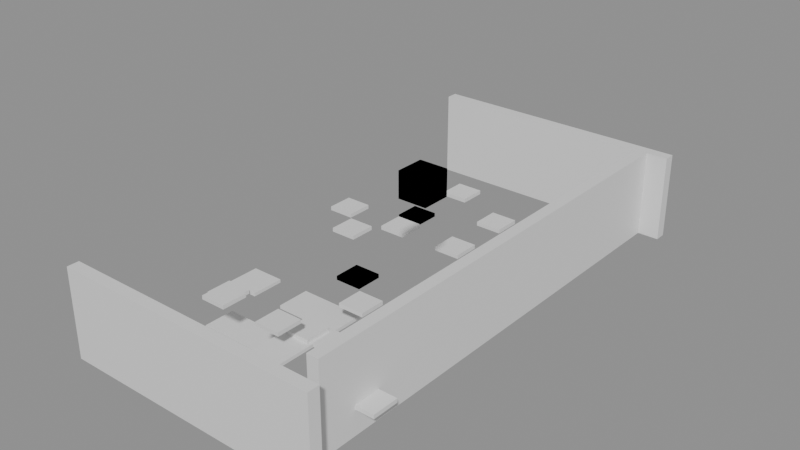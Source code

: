 # Source: building_lego.blend  (saved by Blender 5.0.119; exported with 4.5.12 LTS)
import bpy
from mathutils import Matrix  # noqa: F401  (used for matrix-valued properties, if any)

bpy.ops.wm.read_factory_settings(use_empty=True)
scene = bpy.context.scene
scene.name = 'Scene'

# ---- collections
col_01_paredes_externas = bpy.data.collections.new('01_Paredes_Externas'); scene.collection.children.link(col_01_paredes_externas)
col_03_pisos_escadas = bpy.data.collections.new('03_Pisos_Escadas'); scene.collection.children.link(col_03_pisos_escadas)
col_04_moveis_decoracoes = bpy.data.collections.new('04_Moveis_Decoracoes'); scene.collection.children.link(col_04_moveis_decoracoes)

# ---- materials (node trees are filled in below, after node groups)
mat_mat_parede_externa = bpy.data.materials.new('Mat_Parede_Externa')
mat_mat_pisos = bpy.data.materials.new('Mat_Pisos')
mat_mat_moveis = bpy.data.materials.new('Mat_Moveis')

# ---- material node trees
mat_mat_parede_externa.use_nodes = True; mat_mat_parede_externa.node_tree.nodes.clear()
_N = mat_mat_parede_externa.node_tree.nodes; _L = mat_mat_parede_externa.node_tree.links
n0 = _N.new('ShaderNodeBsdfPrincipled'); n0.name = 'BSDF - Pré-fundamentado'; n0.location = (-200, 100)
n1 = _N.new('ShaderNodeOutputMaterial'); n1.name = 'Saída de material'; n1.location = (200, 100)
_L.new(n0.outputs[0], n1.inputs[0])
n1.is_active_output = True
mat_mat_pisos.use_nodes = True; mat_mat_pisos.node_tree.nodes.clear()
_N = mat_mat_pisos.node_tree.nodes; _L = mat_mat_pisos.node_tree.links
n0 = _N.new('ShaderNodeBsdfPrincipled'); n0.name = 'BSDF - Pré-fundamentado'; n0.location = (-200, 100)
n1 = _N.new('ShaderNodeOutputMaterial'); n1.name = 'Saída de material'; n1.location = (200, 100)
_L.new(n0.outputs[0], n1.inputs[0])
n1.is_active_output = True
mat_mat_moveis.use_nodes = True; mat_mat_moveis.node_tree.nodes.clear()
_N = mat_mat_moveis.node_tree.nodes; _L = mat_mat_moveis.node_tree.links
n0 = _N.new('ShaderNodeBsdfPrincipled'); n0.name = 'BSDF - Pré-fundamentado'; n0.location = (-200, 100)
n1 = _N.new('ShaderNodeOutputMaterial'); n1.name = 'Saída de material'; n1.location = (200, 100)
_L.new(n0.outputs[0], n1.inputs[0])
n1.is_active_output = True

# ---- meshes
me_bloco_dungeon_wall_4768_4168_z0 = bpy.data.meshes.new('Bloco_dungeon_wall_4768_4168_z0')
me_bloco_dungeon_wall_4768_4168_z0.from_pydata([(-0.5, -0.175, -1.32), (0.5, -0.175, -1.32), (0.5, 0.175, -1.32), (-0.5, 0.175, -1.32), (-0.5, -0.175, 1.32), (0.5, -0.175, 1.32), (0.5, 0.175, 1.32), (-0.5, 0.175, 1.32)], [], [(0, 1, 2, 3), (4, 7, 6, 5), (0, 4, 5, 1), (2, 6, 7, 3), (0, 3, 7, 4), (1, 5, 6, 2)])
me_bloco_dungeon_wall_4768_4168_z0.materials.append(mat_mat_parede_externa)
me_bloco_dungeon_wall_4768_4168_z0.update()
me_bloco_dungeon_wall_4769_4168_z0 = bpy.data.meshes.new('Bloco_dungeon_wall_4769_4168_z0')
me_bloco_dungeon_wall_4769_4168_z0.from_pydata([(-0.5, -0.175, -1.32), (0.5, -0.175, -1.32), (0.5, 0.175, -1.32), (-0.5, 0.175, -1.32), (-0.5, -0.175, 1.32), (0.5, -0.175, 1.32), (0.5, 0.175, 1.32), (-0.5, 0.175, 1.32)], [], [(0, 1, 2, 3), (4, 7, 6, 5), (0, 4, 5, 1), (2, 6, 7, 3), (0, 3, 7, 4), (1, 5, 6, 2)])
me_bloco_dungeon_wall_4769_4168_z0.materials.append(mat_mat_parede_externa)
me_bloco_dungeon_wall_4769_4168_z0.update()
me_bloco_dungeon_wall_4770_4168_z0 = bpy.data.meshes.new('Bloco_dungeon_wall_4770_4168_z0')
me_bloco_dungeon_wall_4770_4168_z0.from_pydata([(-0.5, -0.175, -1.32), (0.5, -0.175, -1.32), (0.5, 0.175, -1.32), (-0.5, 0.175, -1.32), (-0.5, -0.175, 1.32), (0.5, -0.175, 1.32), (0.5, 0.175, 1.32), (-0.5, 0.175, 1.32)], [], [(0, 1, 2, 3), (4, 7, 6, 5), (0, 4, 5, 1), (2, 6, 7, 3), (0, 3, 7, 4), (1, 5, 6, 2)])
me_bloco_dungeon_wall_4770_4168_z0.materials.append(mat_mat_parede_externa)
me_bloco_dungeon_wall_4770_4168_z0.update()
me_bloco_dungeon_wall_4771_4168_z0 = bpy.data.meshes.new('Bloco_dungeon_wall_4771_4168_z0')
me_bloco_dungeon_wall_4771_4168_z0.from_pydata([(-0.5, -0.175, -1.32), (0.5, -0.175, -1.32), (0.5, 0.175, -1.32), (-0.5, 0.175, -1.32), (-0.5, -0.175, 1.32), (0.5, -0.175, 1.32), (0.5, 0.175, 1.32), (-0.5, 0.175, 1.32)], [], [(0, 1, 2, 3), (4, 7, 6, 5), (0, 4, 5, 1), (2, 6, 7, 3), (0, 3, 7, 4), (1, 5, 6, 2)])
me_bloco_dungeon_wall_4771_4168_z0.materials.append(mat_mat_parede_externa)
me_bloco_dungeon_wall_4771_4168_z0.update()
me_bloco_dungeon_wall_4772_4168_z0 = bpy.data.meshes.new('Bloco_dungeon_wall_4772_4168_z0')
me_bloco_dungeon_wall_4772_4168_z0.from_pydata([(-0.5, -0.175, -1.32), (0.5, -0.175, -1.32), (0.5, 0.175, -1.32), (-0.5, 0.175, -1.32), (-0.5, -0.175, 1.32), (0.5, -0.175, 1.32), (0.5, 0.175, 1.32), (-0.5, 0.175, 1.32)], [], [(0, 1, 2, 3), (4, 7, 6, 5), (0, 4, 5, 1), (2, 6, 7, 3), (0, 3, 7, 4), (1, 5, 6, 2)])
me_bloco_dungeon_wall_4772_4168_z0.materials.append(mat_mat_parede_externa)
me_bloco_dungeon_wall_4772_4168_z0.update()
me_bloco_dungeon_wall_4773_4168_z0 = bpy.data.meshes.new('Bloco_dungeon_wall_4773_4168_z0')
me_bloco_dungeon_wall_4773_4168_z0.from_pydata([(-0.5, -0.175, -1.32), (0.5, -0.175, -1.32), (0.5, 0.175, -1.32), (-0.5, 0.175, -1.32), (-0.5, -0.175, 1.32), (0.5, -0.175, 1.32), (0.5, 0.175, 1.32), (-0.5, 0.175, 1.32)], [], [(0, 1, 2, 3), (4, 7, 6, 5), (0, 4, 5, 1), (2, 6, 7, 3), (0, 3, 7, 4), (1, 5, 6, 2)])
me_bloco_dungeon_wall_4773_4168_z0.materials.append(mat_mat_parede_externa)
me_bloco_dungeon_wall_4773_4168_z0.update()
me_bloco_dungeon_wall_4774_4168_z0 = bpy.data.meshes.new('Bloco_dungeon_wall_4774_4168_z0')
me_bloco_dungeon_wall_4774_4168_z0.from_pydata([(-0.5, -0.175, -1.32), (0.5, -0.175, -1.32), (0.5, 0.175, -1.32), (-0.5, 0.175, -1.32), (-0.5, -0.175, 1.32), (0.5, -0.175, 1.32), (0.5, 0.175, 1.32), (-0.5, 0.175, 1.32)], [], [(0, 1, 2, 3), (4, 7, 6, 5), (0, 4, 5, 1), (2, 6, 7, 3), (0, 3, 7, 4), (1, 5, 6, 2)])
me_bloco_dungeon_wall_4774_4168_z0.materials.append(mat_mat_parede_externa)
me_bloco_dungeon_wall_4774_4168_z0.update()
me_bloco_dungeon_wall_4775_4168_z0 = bpy.data.meshes.new('Bloco_dungeon_wall_4775_4168_z0')
me_bloco_dungeon_wall_4775_4168_z0.from_pydata([(-0.5, -0.175, -1.32), (0.5, -0.175, -1.32), (0.5, 0.175, -1.32), (-0.5, 0.175, -1.32), (-0.5, -0.175, 1.32), (0.5, -0.175, 1.32), (0.5, 0.175, 1.32), (-0.5, 0.175, 1.32)], [], [(0, 1, 2, 3), (4, 7, 6, 5), (0, 4, 5, 1), (2, 6, 7, 3), (0, 3, 7, 4), (1, 5, 6, 2)])
me_bloco_dungeon_wall_4775_4168_z0.materials.append(mat_mat_parede_externa)
me_bloco_dungeon_wall_4775_4168_z0.update()
me_bloco_dungeon_wall_4768_4183_z0 = bpy.data.meshes.new('Bloco_dungeon_wall_4768_4183_z0')
me_bloco_dungeon_wall_4768_4183_z0.from_pydata([(-0.5, -0.175, -1.32), (0.5, -0.175, -1.32), (0.5, 0.175, -1.32), (-0.5, 0.175, -1.32), (-0.5, -0.175, 1.32), (0.5, -0.175, 1.32), (0.5, 0.175, 1.32), (-0.5, 0.175, 1.32)], [], [(0, 1, 2, 3), (4, 7, 6, 5), (0, 4, 5, 1), (2, 6, 7, 3), (0, 3, 7, 4), (1, 5, 6, 2)])
me_bloco_dungeon_wall_4768_4183_z0.materials.append(mat_mat_parede_externa)
me_bloco_dungeon_wall_4768_4183_z0.update()
me_bloco_dungeon_wall_4769_4183_z0 = bpy.data.meshes.new('Bloco_dungeon_wall_4769_4183_z0')
me_bloco_dungeon_wall_4769_4183_z0.from_pydata([(-0.5, -0.175, -1.32), (0.5, -0.175, -1.32), (0.5, 0.175, -1.32), (-0.5, 0.175, -1.32), (-0.5, -0.175, 1.32), (0.5, -0.175, 1.32), (0.5, 0.175, 1.32), (-0.5, 0.175, 1.32)], [], [(0, 1, 2, 3), (4, 7, 6, 5), (0, 4, 5, 1), (2, 6, 7, 3), (0, 3, 7, 4), (1, 5, 6, 2)])
me_bloco_dungeon_wall_4769_4183_z0.materials.append(mat_mat_parede_externa)
me_bloco_dungeon_wall_4769_4183_z0.update()
me_bloco_dungeon_wall_4770_4183_z0 = bpy.data.meshes.new('Bloco_dungeon_wall_4770_4183_z0')
me_bloco_dungeon_wall_4770_4183_z0.from_pydata([(-0.5, -0.175, -1.32), (0.5, -0.175, -1.32), (0.5, 0.175, -1.32), (-0.5, 0.175, -1.32), (-0.5, -0.175, 1.32), (0.5, -0.175, 1.32), (0.5, 0.175, 1.32), (-0.5, 0.175, 1.32)], [], [(0, 1, 2, 3), (4, 7, 6, 5), (0, 4, 5, 1), (2, 6, 7, 3), (0, 3, 7, 4), (1, 5, 6, 2)])
me_bloco_dungeon_wall_4770_4183_z0.materials.append(mat_mat_parede_externa)
me_bloco_dungeon_wall_4770_4183_z0.update()
me_bloco_dungeon_wall_4771_4183_z0 = bpy.data.meshes.new('Bloco_dungeon_wall_4771_4183_z0')
me_bloco_dungeon_wall_4771_4183_z0.from_pydata([(-0.5, -0.175, -1.32), (0.5, -0.175, -1.32), (0.5, 0.175, -1.32), (-0.5, 0.175, -1.32), (-0.5, -0.175, 1.32), (0.5, -0.175, 1.32), (0.5, 0.175, 1.32), (-0.5, 0.175, 1.32)], [], [(0, 1, 2, 3), (4, 7, 6, 5), (0, 4, 5, 1), (2, 6, 7, 3), (0, 3, 7, 4), (1, 5, 6, 2)])
me_bloco_dungeon_wall_4771_4183_z0.materials.append(mat_mat_parede_externa)
me_bloco_dungeon_wall_4771_4183_z0.update()
me_bloco_dungeon_wall_4772_4183_z0 = bpy.data.meshes.new('Bloco_dungeon_wall_4772_4183_z0')
me_bloco_dungeon_wall_4772_4183_z0.from_pydata([(-0.5, -0.175, -1.32), (0.5, -0.175, -1.32), (0.5, 0.175, -1.32), (-0.5, 0.175, -1.32), (-0.5, -0.175, 1.32), (0.5, -0.175, 1.32), (0.5, 0.175, 1.32), (-0.5, 0.175, 1.32)], [], [(0, 1, 2, 3), (4, 7, 6, 5), (0, 4, 5, 1), (2, 6, 7, 3), (0, 3, 7, 4), (1, 5, 6, 2)])
me_bloco_dungeon_wall_4772_4183_z0.materials.append(mat_mat_parede_externa)
me_bloco_dungeon_wall_4772_4183_z0.update()
me_bloco_dungeon_wall_4773_4183_z0 = bpy.data.meshes.new('Bloco_dungeon_wall_4773_4183_z0')
me_bloco_dungeon_wall_4773_4183_z0.from_pydata([(-0.5, -0.175, -1.32), (0.5, -0.175, -1.32), (0.5, 0.175, -1.32), (-0.5, 0.175, -1.32), (-0.5, -0.175, 1.32), (0.5, -0.175, 1.32), (0.5, 0.175, 1.32), (-0.5, 0.175, 1.32)], [], [(0, 1, 2, 3), (4, 7, 6, 5), (0, 4, 5, 1), (2, 6, 7, 3), (0, 3, 7, 4), (1, 5, 6, 2)])
me_bloco_dungeon_wall_4773_4183_z0.materials.append(mat_mat_parede_externa)
me_bloco_dungeon_wall_4773_4183_z0.update()
me_bloco_dungeon_wall_4774_4183_z0 = bpy.data.meshes.new('Bloco_dungeon_wall_4774_4183_z0')
me_bloco_dungeon_wall_4774_4183_z0.from_pydata([(-0.5, -0.175, -1.32), (0.5, -0.175, -1.32), (0.5, 0.175, -1.32), (-0.5, 0.175, -1.32), (-0.5, -0.175, 1.32), (0.5, -0.175, 1.32), (0.5, 0.175, 1.32), (-0.5, 0.175, 1.32)], [], [(0, 1, 2, 3), (4, 7, 6, 5), (0, 4, 5, 1), (2, 6, 7, 3), (0, 3, 7, 4), (1, 5, 6, 2)])
me_bloco_dungeon_wall_4774_4183_z0.materials.append(mat_mat_parede_externa)
me_bloco_dungeon_wall_4774_4183_z0.update()
me_bloco_dungeon_wall_4775_4183_z0 = bpy.data.meshes.new('Bloco_dungeon_wall_4775_4183_z0')
me_bloco_dungeon_wall_4775_4183_z0.from_pydata([(-0.5, -0.175, -1.32), (0.5, -0.175, -1.32), (0.5, 0.175, -1.32), (-0.5, 0.175, -1.32), (-0.5, -0.175, 1.32), (0.5, -0.175, 1.32), (0.5, 0.175, 1.32), (-0.5, 0.175, 1.32)], [], [(0, 1, 2, 3), (4, 7, 6, 5), (0, 4, 5, 1), (2, 6, 7, 3), (0, 3, 7, 4), (1, 5, 6, 2)])
me_bloco_dungeon_wall_4775_4183_z0.materials.append(mat_mat_parede_externa)
me_bloco_dungeon_wall_4775_4183_z0.update()
me_bloco_dungeon_wall_4775_4169_z0 = bpy.data.meshes.new('Bloco_dungeon_wall_4775_4169_z0')
me_bloco_dungeon_wall_4775_4169_z0.from_pydata([(-0.175, -0.5, -1.32), (0.175, -0.5, -1.32), (0.175, 0.5, -1.32), (-0.175, 0.5, -1.32), (-0.175, -0.5, 1.32), (0.175, -0.5, 1.32), (0.175, 0.5, 1.32), (-0.175, 0.5, 1.32)], [], [(0, 1, 2, 3), (4, 7, 6, 5), (0, 4, 5, 1), (2, 6, 7, 3), (0, 3, 7, 4), (1, 5, 6, 2)])
me_bloco_dungeon_wall_4775_4169_z0.materials.append(mat_mat_parede_externa)
me_bloco_dungeon_wall_4775_4169_z0.update()
me_bloco_dungeon_wall_4775_4170_z0 = bpy.data.meshes.new('Bloco_dungeon_wall_4775_4170_z0')
me_bloco_dungeon_wall_4775_4170_z0.from_pydata([(-0.175, -0.5, -1.32), (0.175, -0.5, -1.32), (0.175, 0.5, -1.32), (-0.175, 0.5, -1.32), (-0.175, -0.5, 1.32), (0.175, -0.5, 1.32), (0.175, 0.5, 1.32), (-0.175, 0.5, 1.32)], [], [(0, 1, 2, 3), (4, 7, 6, 5), (0, 4, 5, 1), (2, 6, 7, 3), (0, 3, 7, 4), (1, 5, 6, 2)])
me_bloco_dungeon_wall_4775_4170_z0.materials.append(mat_mat_parede_externa)
me_bloco_dungeon_wall_4775_4170_z0.update()
me_bloco_dungeon_wall_4775_4171_z0 = bpy.data.meshes.new('Bloco_dungeon_wall_4775_4171_z0')
me_bloco_dungeon_wall_4775_4171_z0.from_pydata([(-0.175, -0.5, -1.32), (0.175, -0.5, -1.32), (0.175, 0.5, -1.32), (-0.175, 0.5, -1.32), (-0.175, -0.5, 1.32), (0.175, -0.5, 1.32), (0.175, 0.5, 1.32), (-0.175, 0.5, 1.32)], [], [(0, 1, 2, 3), (4, 7, 6, 5), (0, 4, 5, 1), (2, 6, 7, 3), (0, 3, 7, 4), (1, 5, 6, 2)])
me_bloco_dungeon_wall_4775_4171_z0.materials.append(mat_mat_parede_externa)
me_bloco_dungeon_wall_4775_4171_z0.update()
me_bloco_dungeon_wall_4775_4172_z0 = bpy.data.meshes.new('Bloco_dungeon_wall_4775_4172_z0')
me_bloco_dungeon_wall_4775_4172_z0.from_pydata([(-0.175, -0.5, -1.32), (0.175, -0.5, -1.32), (0.175, 0.5, -1.32), (-0.175, 0.5, -1.32), (-0.175, -0.5, 1.32), (0.175, -0.5, 1.32), (0.175, 0.5, 1.32), (-0.175, 0.5, 1.32)], [], [(0, 1, 2, 3), (4, 7, 6, 5), (0, 4, 5, 1), (2, 6, 7, 3), (0, 3, 7, 4), (1, 5, 6, 2)])
me_bloco_dungeon_wall_4775_4172_z0.materials.append(mat_mat_parede_externa)
me_bloco_dungeon_wall_4775_4172_z0.update()
me_bloco_dungeon_wall_4775_4173_z0 = bpy.data.meshes.new('Bloco_dungeon_wall_4775_4173_z0')
me_bloco_dungeon_wall_4775_4173_z0.from_pydata([(-0.175, -0.5, -1.32), (0.175, -0.5, -1.32), (0.175, 0.5, -1.32), (-0.175, 0.5, -1.32), (-0.175, -0.5, 1.32), (0.175, -0.5, 1.32), (0.175, 0.5, 1.32), (-0.175, 0.5, 1.32)], [], [(0, 1, 2, 3), (4, 7, 6, 5), (0, 4, 5, 1), (2, 6, 7, 3), (0, 3, 7, 4), (1, 5, 6, 2)])
me_bloco_dungeon_wall_4775_4173_z0.materials.append(mat_mat_parede_externa)
me_bloco_dungeon_wall_4775_4173_z0.update()
me_bloco_dungeon_wall_4775_4174_z0 = bpy.data.meshes.new('Bloco_dungeon_wall_4775_4174_z0')
me_bloco_dungeon_wall_4775_4174_z0.from_pydata([(-0.175, -0.5, -1.32), (0.175, -0.5, -1.32), (0.175, 0.5, -1.32), (-0.175, 0.5, -1.32), (-0.175, -0.5, 1.32), (0.175, -0.5, 1.32), (0.175, 0.5, 1.32), (-0.175, 0.5, 1.32)], [], [(0, 1, 2, 3), (4, 7, 6, 5), (0, 4, 5, 1), (2, 6, 7, 3), (0, 3, 7, 4), (1, 5, 6, 2)])
me_bloco_dungeon_wall_4775_4174_z0.materials.append(mat_mat_parede_externa)
me_bloco_dungeon_wall_4775_4174_z0.update()
me_bloco_dungeon_wall_4775_4175_z0 = bpy.data.meshes.new('Bloco_dungeon_wall_4775_4175_z0')
me_bloco_dungeon_wall_4775_4175_z0.from_pydata([(-0.175, -0.5, -1.32), (0.175, -0.5, -1.32), (0.175, 0.5, -1.32), (-0.175, 0.5, -1.32), (-0.175, -0.5, 1.32), (0.175, -0.5, 1.32), (0.175, 0.5, 1.32), (-0.175, 0.5, 1.32)], [], [(0, 1, 2, 3), (4, 7, 6, 5), (0, 4, 5, 1), (2, 6, 7, 3), (0, 3, 7, 4), (1, 5, 6, 2)])
me_bloco_dungeon_wall_4775_4175_z0.materials.append(mat_mat_parede_externa)
me_bloco_dungeon_wall_4775_4175_z0.update()
me_bloco_dungeon_wall_4775_4176_z0 = bpy.data.meshes.new('Bloco_dungeon_wall_4775_4176_z0')
me_bloco_dungeon_wall_4775_4176_z0.from_pydata([(-0.175, -0.5, -1.32), (0.175, -0.5, -1.32), (0.175, 0.5, -1.32), (-0.175, 0.5, -1.32), (-0.175, -0.5, 1.32), (0.175, -0.5, 1.32), (0.175, 0.5, 1.32), (-0.175, 0.5, 1.32)], [], [(0, 1, 2, 3), (4, 7, 6, 5), (0, 4, 5, 1), (2, 6, 7, 3), (0, 3, 7, 4), (1, 5, 6, 2)])
me_bloco_dungeon_wall_4775_4176_z0.materials.append(mat_mat_parede_externa)
me_bloco_dungeon_wall_4775_4176_z0.update()
me_bloco_dungeon_arch_4775_4177_z0 = bpy.data.meshes.new('Bloco_dungeon_arch_4775_4177_z0')
me_bloco_dungeon_arch_4775_4177_z0.from_pydata([(-0.175, -0.5, -1.32), (0.175, -0.5, -1.32), (0.175, 0.5, -1.32), (-0.175, 0.5, -1.32), (-0.175, -0.5, 1.32), (0.175, -0.5, 1.32), (0.175, 0.5, 1.32), (-0.175, 0.5, 1.32)], [], [(0, 1, 2, 3), (4, 7, 6, 5), (0, 4, 5, 1), (2, 6, 7, 3), (0, 3, 7, 4), (1, 5, 6, 2)])
me_bloco_dungeon_arch_4775_4177_z0.materials.append(mat_mat_parede_externa)
me_bloco_dungeon_arch_4775_4177_z0.update()
me_bloco_dungeon_arch_4775_4178_z0 = bpy.data.meshes.new('Bloco_dungeon_arch_4775_4178_z0')
me_bloco_dungeon_arch_4775_4178_z0.from_pydata([(-0.175, -0.5, -1.32), (0.175, -0.5, -1.32), (0.175, 0.5, -1.32), (-0.175, 0.5, -1.32), (-0.175, -0.5, 1.32), (0.175, -0.5, 1.32), (0.175, 0.5, 1.32), (-0.175, 0.5, 1.32)], [], [(0, 1, 2, 3), (4, 7, 6, 5), (0, 4, 5, 1), (2, 6, 7, 3), (0, 3, 7, 4), (1, 5, 6, 2)])
me_bloco_dungeon_arch_4775_4178_z0.materials.append(mat_mat_parede_externa)
me_bloco_dungeon_arch_4775_4178_z0.update()
me_bloco_dungeon_arch_4775_4179_z0 = bpy.data.meshes.new('Bloco_dungeon_arch_4775_4179_z0')
me_bloco_dungeon_arch_4775_4179_z0.from_pydata([(-0.175, -0.5, -1.32), (0.175, -0.5, -1.32), (0.175, 0.5, -1.32), (-0.175, 0.5, -1.32), (-0.175, -0.5, 1.32), (0.175, -0.5, 1.32), (0.175, 0.5, 1.32), (-0.175, 0.5, 1.32)], [], [(0, 1, 2, 3), (4, 7, 6, 5), (0, 4, 5, 1), (2, 6, 7, 3), (0, 3, 7, 4), (1, 5, 6, 2)])
me_bloco_dungeon_arch_4775_4179_z0.materials.append(mat_mat_parede_externa)
me_bloco_dungeon_arch_4775_4179_z0.update()
me_bloco_dungeon_arch_4775_4180_z0 = bpy.data.meshes.new('Bloco_dungeon_arch_4775_4180_z0')
me_bloco_dungeon_arch_4775_4180_z0.from_pydata([(-0.175, -0.5, -1.32), (0.175, -0.5, -1.32), (0.175, 0.5, -1.32), (-0.175, 0.5, -1.32), (-0.175, -0.5, 1.32), (0.175, -0.5, 1.32), (0.175, 0.5, 1.32), (-0.175, 0.5, 1.32)], [], [(0, 1, 2, 3), (4, 7, 6, 5), (0, 4, 5, 1), (2, 6, 7, 3), (0, 3, 7, 4), (1, 5, 6, 2)])
me_bloco_dungeon_arch_4775_4180_z0.materials.append(mat_mat_parede_externa)
me_bloco_dungeon_arch_4775_4180_z0.update()
me_bloco_dungeon_arch_4775_4181_z0 = bpy.data.meshes.new('Bloco_dungeon_arch_4775_4181_z0')
me_bloco_dungeon_arch_4775_4181_z0.from_pydata([(-0.175, -0.5, -1.32), (0.175, -0.5, -1.32), (0.175, 0.5, -1.32), (-0.175, 0.5, -1.32), (-0.175, -0.5, 1.32), (0.175, -0.5, 1.32), (0.175, 0.5, 1.32), (-0.175, 0.5, 1.32)], [], [(0, 1, 2, 3), (4, 7, 6, 5), (0, 4, 5, 1), (2, 6, 7, 3), (0, 3, 7, 4), (1, 5, 6, 2)])
me_bloco_dungeon_arch_4775_4181_z0.materials.append(mat_mat_parede_externa)
me_bloco_dungeon_arch_4775_4181_z0.update()
me_bloco_dungeon_arch_4775_4182_z0 = bpy.data.meshes.new('Bloco_dungeon_arch_4775_4182_z0')
me_bloco_dungeon_arch_4775_4182_z0.from_pydata([(-0.175, -0.5, -1.32), (0.175, -0.5, -1.32), (0.175, 0.5, -1.32), (-0.175, 0.5, -1.32), (-0.175, -0.5, 1.32), (0.175, -0.5, 1.32), (0.175, 0.5, 1.32), (-0.175, 0.5, 1.32)], [], [(0, 1, 2, 3), (4, 7, 6, 5), (0, 4, 5, 1), (2, 6, 7, 3), (0, 3, 7, 4), (1, 5, 6, 2)])
me_bloco_dungeon_arch_4775_4182_z0.materials.append(mat_mat_parede_externa)
me_bloco_dungeon_arch_4775_4182_z0.update()
me_piso_cave_floor_4771_4171_z0 = bpy.data.meshes.new('Piso_cave_floor_4771_4171_z0')
me_piso_cave_floor_4771_4171_z0.from_pydata([(-0.5, -0.5, -0.05), (0.5, -0.5, -0.05), (0.5, 0.5, -0.05), (-0.5, 0.5, -0.05), (-0.5, -0.5, 0.05), (0.5, -0.5, 0.05), (0.5, 0.5, 0.05), (-0.5, 0.5, 0.05)], [], [(0, 1, 2, 3), (4, 7, 6, 5), (0, 4, 5, 1), (2, 6, 7, 3), (0, 3, 7, 4), (1, 5, 6, 2)])
me_piso_cave_floor_4771_4171_z0.materials.append(mat_mat_pisos)
me_piso_cave_floor_4771_4171_z0.update()
me_piso_cave_floor_4768_4172_z_8 = bpy.data.meshes.new('Piso_cave_floor_4768_4172_z-8')
me_piso_cave_floor_4768_4172_z_8.from_pydata([(-0.5, -0.5, -0.05), (0.5, -0.5, -0.05), (0.5, 0.5, -0.05), (-0.5, 0.5, -0.05), (-0.5, -0.5, 0.05), (0.5, -0.5, 0.05), (0.5, 0.5, 0.05), (-0.5, 0.5, 0.05)], [], [(0, 1, 2, 3), (4, 7, 6, 5), (0, 4, 5, 1), (2, 6, 7, 3), (0, 3, 7, 4), (1, 5, 6, 2)])
me_piso_cave_floor_4768_4172_z_8.materials.append(mat_mat_pisos)
me_piso_cave_floor_4768_4172_z_8.update()
me_piso_cave_floor_4769_4172_z_8 = bpy.data.meshes.new('Piso_cave_floor_4769_4172_z-8')
me_piso_cave_floor_4769_4172_z_8.from_pydata([(-0.5, -0.5, -0.05), (0.5, -0.5, -0.05), (0.5, 0.5, -0.05), (-0.5, 0.5, -0.05), (-0.5, -0.5, 0.05), (0.5, -0.5, 0.05), (0.5, 0.5, 0.05), (-0.5, 0.5, 0.05)], [], [(0, 1, 2, 3), (4, 7, 6, 5), (0, 4, 5, 1), (2, 6, 7, 3), (0, 3, 7, 4), (1, 5, 6, 2)])
me_piso_cave_floor_4769_4172_z_8.materials.append(mat_mat_pisos)
me_piso_cave_floor_4769_4172_z_8.update()
me_piso_cave_floor_4771_4172_z0 = bpy.data.meshes.new('Piso_cave_floor_4771_4172_z0')
me_piso_cave_floor_4771_4172_z0.from_pydata([(-0.5, -0.5, -0.05), (0.5, -0.5, -0.05), (0.5, 0.5, -0.05), (-0.5, 0.5, -0.05), (-0.5, -0.5, 0.05), (0.5, -0.5, 0.05), (0.5, 0.5, 0.05), (-0.5, 0.5, 0.05)], [], [(0, 1, 2, 3), (4, 7, 6, 5), (0, 4, 5, 1), (2, 6, 7, 3), (0, 3, 7, 4), (1, 5, 6, 2)])
me_piso_cave_floor_4771_4172_z0.materials.append(mat_mat_pisos)
me_piso_cave_floor_4771_4172_z0.update()
me_piso_cave_floor_4768_4173_z0 = bpy.data.meshes.new('Piso_cave_floor_4768_4173_z0')
me_piso_cave_floor_4768_4173_z0.from_pydata([(-0.5, -0.5, -0.05), (0.5, -0.5, -0.05), (0.5, 0.5, -0.05), (-0.5, 0.5, -0.05), (-0.5, -0.5, 0.05), (0.5, -0.5, 0.05), (0.5, 0.5, 0.05), (-0.5, 0.5, 0.05)], [], [(0, 1, 2, 3), (4, 7, 6, 5), (0, 4, 5, 1), (2, 6, 7, 3), (0, 3, 7, 4), (1, 5, 6, 2)])
me_piso_cave_floor_4768_4173_z0.materials.append(mat_mat_pisos)
me_piso_cave_floor_4768_4173_z0.update()
me_piso_cave_floor_4770_4173_z0 = bpy.data.meshes.new('Piso_cave_floor_4770_4173_z0')
me_piso_cave_floor_4770_4173_z0.from_pydata([(-0.5, -0.5, -0.05), (0.5, -0.5, -0.05), (0.5, 0.5, -0.05), (-0.5, 0.5, -0.05), (-0.5, -0.5, 0.05), (0.5, -0.5, 0.05), (0.5, 0.5, 0.05), (-0.5, 0.5, 0.05)], [], [(0, 1, 2, 3), (4, 7, 6, 5), (0, 4, 5, 1), (2, 6, 7, 3), (0, 3, 7, 4), (1, 5, 6, 2)])
me_piso_cave_floor_4770_4173_z0.materials.append(mat_mat_pisos)
me_piso_cave_floor_4770_4173_z0.update()
me_piso_cave_floor_4771_4173_z0 = bpy.data.meshes.new('Piso_cave_floor_4771_4173_z0')
me_piso_cave_floor_4771_4173_z0.from_pydata([(-0.5, -0.5, -0.05), (0.5, -0.5, -0.05), (0.5, 0.5, -0.05), (-0.5, 0.5, -0.05), (-0.5, -0.5, 0.05), (0.5, -0.5, 0.05), (0.5, 0.5, 0.05), (-0.5, 0.5, 0.05)], [], [(0, 1, 2, 3), (4, 7, 6, 5), (0, 4, 5, 1), (2, 6, 7, 3), (0, 3, 7, 4), (1, 5, 6, 2)])
me_piso_cave_floor_4771_4173_z0.materials.append(mat_mat_pisos)
me_piso_cave_floor_4771_4173_z0.update()
me_movel_pile_of_garbage_4772_4169_z0 = bpy.data.meshes.new('Movel_pile_of_garbage_4772_4169_z0')
me_movel_pile_of_garbage_4772_4169_z0.from_pydata([(-0.4, -0.4, -0.06), (0.4, -0.4, -0.06), (0.4, 0.4, -0.06), (-0.4, 0.4, -0.06), (-0.4, -0.4, 0.06), (0.4, -0.4, 0.06), (0.4, 0.4, 0.06), (-0.4, 0.4, 0.06)], [], [(0, 1, 2, 3), (4, 7, 6, 5), (0, 4, 5, 1), (2, 6, 7, 3), (0, 3, 7, 4), (1, 5, 6, 2)])
me_movel_pile_of_garbage_4772_4169_z0.materials.append(mat_mat_moveis)
me_movel_pile_of_garbage_4772_4169_z0.update()
me_movel_web_4775_4170_z6 = bpy.data.meshes.new('Movel_web_4775_4170_z6')
me_movel_web_4775_4170_z6.from_pydata([(-0.4, -0.4, -0.06), (0.4, -0.4, -0.06), (0.4, 0.4, -0.06), (-0.4, 0.4, -0.06), (-0.4, -0.4, 0.06), (0.4, -0.4, 0.06), (0.4, 0.4, 0.06), (-0.4, 0.4, 0.06)], [], [(0, 1, 2, 3), (4, 7, 6, 5), (0, 4, 5, 1), (2, 6, 7, 3), (0, 3, 7, 4), (1, 5, 6, 2)])
me_movel_web_4775_4170_z6.materials.append(mat_mat_moveis)
me_movel_web_4775_4170_z6.update()
me_movel_legs_4769_4171_z6 = bpy.data.meshes.new('Movel_legs_4769_4171_z6')
me_movel_legs_4769_4171_z6.from_pydata([(-0.4, -0.4, -0.06), (0.4, -0.4, -0.06), (0.4, 0.4, -0.06), (-0.4, 0.4, -0.06), (-0.4, -0.4, 0.06), (0.4, -0.4, 0.06), (0.4, 0.4, 0.06), (-0.4, 0.4, 0.06)], [], [(0, 1, 2, 3), (4, 7, 6, 5), (0, 4, 5, 1), (2, 6, 7, 3), (0, 3, 7, 4), (1, 5, 6, 2)])
me_movel_legs_4769_4171_z6.materials.append(mat_mat_moveis)
me_movel_legs_4769_4171_z6.update()
me_movel_blood_4771_4171_z6 = bpy.data.meshes.new('Movel_blood_4771_4171_z6')
me_movel_blood_4771_4171_z6.from_pydata([(-0.4, -0.4, -0.06), (0.4, -0.4, -0.06), (0.4, 0.4, -0.06), (-0.4, 0.4, -0.06), (-0.4, -0.4, 0.06), (0.4, -0.4, 0.06), (0.4, 0.4, 0.06), (-0.4, 0.4, 0.06)], [], [(0, 1, 2, 3), (4, 7, 6, 5), (0, 4, 5, 1), (2, 6, 7, 3), (0, 3, 7, 4), (1, 5, 6, 2)])
me_movel_blood_4771_4171_z6.materials.append(mat_mat_moveis)
me_movel_blood_4771_4171_z6.update()
me_movel_web_4774_4171_z6 = bpy.data.meshes.new('Movel_web_4774_4171_z6')
me_movel_web_4774_4171_z6.from_pydata([(-0.4, -0.4, -0.06), (0.4, -0.4, -0.06), (0.4, 0.4, -0.06), (-0.4, 0.4, -0.06), (-0.4, -0.4, 0.06), (0.4, -0.4, 0.06), (0.4, 0.4, 0.06), (-0.4, 0.4, 0.06)], [], [(0, 1, 2, 3), (4, 7, 6, 5), (0, 4, 5, 1), (2, 6, 7, 3), (0, 3, 7, 4), (1, 5, 6, 2)])
me_movel_web_4774_4171_z6.materials.append(mat_mat_moveis)
me_movel_web_4774_4171_z6.update()
me_movel_garbage_4768_4172_z0 = bpy.data.meshes.new('Movel_garbage_4768_4172_z0')
me_movel_garbage_4768_4172_z0.from_pydata([(-0.4, -0.4, -0.06), (0.4, -0.4, -0.06), (0.4, 0.4, -0.06), (-0.4, 0.4, -0.06), (-0.4, -0.4, 0.06), (0.4, -0.4, 0.06), (0.4, 0.4, 0.06), (-0.4, 0.4, 0.06)], [], [(0, 1, 2, 3), (4, 7, 6, 5), (0, 4, 5, 1), (2, 6, 7, 3), (0, 3, 7, 4), (1, 5, 6, 2)])
me_movel_garbage_4768_4172_z0.materials.append(mat_mat_moveis)
me_movel_garbage_4768_4172_z0.update()
me_movel_garbage_4771_4172_z0 = bpy.data.meshes.new('Movel_garbage_4771_4172_z0')
me_movel_garbage_4771_4172_z0.from_pydata([(-0.4, -0.4, -0.06), (0.4, -0.4, -0.06), (0.4, 0.4, -0.06), (-0.4, 0.4, -0.06), (-0.4, -0.4, 0.06), (0.4, -0.4, 0.06), (0.4, 0.4, 0.06), (-0.4, 0.4, 0.06)], [], [(0, 1, 2, 3), (4, 7, 6, 5), (0, 4, 5, 1), (2, 6, 7, 3), (0, 3, 7, 4), (1, 5, 6, 2)])
me_movel_garbage_4771_4172_z0.materials.append(mat_mat_moveis)
me_movel_garbage_4771_4172_z0.update()
me_movel_garbage_4772_4172_z0 = bpy.data.meshes.new('Movel_garbage_4772_4172_z0')
me_movel_garbage_4772_4172_z0.from_pydata([(-0.4, -0.4, -0.06), (0.4, -0.4, -0.06), (0.4, 0.4, -0.06), (-0.4, 0.4, -0.06), (-0.4, -0.4, 0.06), (0.4, -0.4, 0.06), (0.4, 0.4, 0.06), (-0.4, 0.4, 0.06)], [], [(0, 1, 2, 3), (4, 7, 6, 5), (0, 4, 5, 1), (2, 6, 7, 3), (0, 3, 7, 4), (1, 5, 6, 2)])
me_movel_garbage_4772_4172_z0.materials.append(mat_mat_moveis)
me_movel_garbage_4772_4172_z0.update()
me_movel_web_4773_4172_z6 = bpy.data.meshes.new('Movel_web_4773_4172_z6')
me_movel_web_4773_4172_z6.from_pydata([(-0.4, -0.4, -0.06), (0.4, -0.4, -0.06), (0.4, 0.4, -0.06), (-0.4, 0.4, -0.06), (-0.4, -0.4, 0.06), (0.4, -0.4, 0.06), (0.4, 0.4, 0.06), (-0.4, 0.4, 0.06)], [], [(0, 1, 2, 3), (4, 7, 6, 5), (0, 4, 5, 1), (2, 6, 7, 3), (0, 3, 7, 4), (1, 5, 6, 2)])
me_movel_web_4773_4172_z6.materials.append(mat_mat_moveis)
me_movel_web_4773_4172_z6.update()
me_movel_web_4772_4173_z6 = bpy.data.meshes.new('Movel_web_4772_4173_z6')
me_movel_web_4772_4173_z6.from_pydata([(-0.4, -0.4, -0.06), (0.4, -0.4, -0.06), (0.4, 0.4, -0.06), (-0.4, 0.4, -0.06), (-0.4, -0.4, 0.06), (0.4, -0.4, 0.06), (0.4, 0.4, 0.06), (-0.4, 0.4, 0.06)], [], [(0, 1, 2, 3), (4, 7, 6, 5), (0, 4, 5, 1), (2, 6, 7, 3), (0, 3, 7, 4), (1, 5, 6, 2)])
me_movel_web_4772_4173_z6.materials.append(mat_mat_moveis)
me_movel_web_4772_4173_z6.update()
me_movel_web_4774_4173_z37 = bpy.data.meshes.new('Movel_web_4774_4173_z37')
me_movel_web_4774_4173_z37.from_pydata([(-0.4, -0.4, -0.36), (0.4, -0.4, -0.36), (0.4, 0.4, -0.36), (-0.4, 0.4, -0.36), (-0.4, -0.4, 0.36), (0.4, -0.4, 0.36), (0.4, 0.4, 0.36), (-0.4, 0.4, 0.36)], [], [(0, 1, 2, 3), (4, 7, 6, 5), (0, 4, 5, 1), (2, 6, 7, 3), (0, 3, 7, 4), (1, 5, 6, 2)])
me_movel_web_4774_4173_z37.materials.append(mat_mat_moveis)
me_movel_web_4774_4173_z37.update()
me_movel_cocoon_4774_4173_z37 = bpy.data.meshes.new('Movel_cocoon_4774_4173_z37')
me_movel_cocoon_4774_4173_z37.from_pydata([(-0.4, -0.4, -0.36), (0.4, -0.4, -0.36), (0.4, 0.4, -0.36), (-0.4, 0.4, -0.36), (-0.4, -0.4, 0.36), (0.4, -0.4, 0.36), (0.4, 0.4, 0.36), (-0.4, 0.4, 0.36)], [], [(0, 1, 2, 3), (4, 7, 6, 5), (0, 4, 5, 1), (2, 6, 7, 3), (0, 3, 7, 4), (1, 5, 6, 2)])
me_movel_cocoon_4774_4173_z37.materials.append(mat_mat_moveis)
me_movel_cocoon_4774_4173_z37.update()
me_movel_blood_4771_4174_z6 = bpy.data.meshes.new('Movel_blood_4771_4174_z6')
me_movel_blood_4771_4174_z6.from_pydata([(-0.4, -0.4, -0.06), (0.4, -0.4, -0.06), (0.4, 0.4, -0.06), (-0.4, 0.4, -0.06), (-0.4, -0.4, 0.06), (0.4, -0.4, 0.06), (0.4, 0.4, 0.06), (-0.4, 0.4, 0.06)], [], [(0, 1, 2, 3), (4, 7, 6, 5), (0, 4, 5, 1), (2, 6, 7, 3), (0, 3, 7, 4), (1, 5, 6, 2)])
me_movel_blood_4771_4174_z6.materials.append(mat_mat_moveis)
me_movel_blood_4771_4174_z6.update()
me_movel_blood_smear_4771_4174_z6 = bpy.data.meshes.new('Movel_blood_smear_4771_4174_z6')
me_movel_blood_smear_4771_4174_z6.from_pydata([(-0.4, -0.4, -0.06), (0.4, -0.4, -0.06), (0.4, 0.4, -0.06), (-0.4, 0.4, -0.06), (-0.4, -0.4, 0.06), (0.4, -0.4, 0.06), (0.4, 0.4, 0.06), (-0.4, 0.4, 0.06)], [], [(0, 1, 2, 3), (4, 7, 6, 5), (0, 4, 5, 1), (2, 6, 7, 3), (0, 3, 7, 4), (1, 5, 6, 2)])
me_movel_blood_smear_4771_4174_z6.materials.append(mat_mat_moveis)
me_movel_blood_smear_4771_4174_z6.update()
me_movel_pile_of_skulls_4769_4176_z6 = bpy.data.meshes.new('Movel_pile_of_skulls_4769_4176_z6')
me_movel_pile_of_skulls_4769_4176_z6.from_pydata([(-0.4, -0.4, -0.06), (0.4, -0.4, -0.06), (0.4, 0.4, -0.06), (-0.4, 0.4, -0.06), (-0.4, -0.4, 0.06), (0.4, -0.4, 0.06), (0.4, 0.4, 0.06), (-0.4, 0.4, 0.06)], [], [(0, 1, 2, 3), (4, 7, 6, 5), (0, 4, 5, 1), (2, 6, 7, 3), (0, 3, 7, 4), (1, 5, 6, 2)])
me_movel_pile_of_skulls_4769_4176_z6.materials.append(mat_mat_moveis)
me_movel_pile_of_skulls_4769_4176_z6.update()
me_movel_bone_shards_4768_4177_z6 = bpy.data.meshes.new('Movel_bone_shards_4768_4177_z6')
me_movel_bone_shards_4768_4177_z6.from_pydata([(-0.4, -0.4, -0.06), (0.4, -0.4, -0.06), (0.4, 0.4, -0.06), (-0.4, 0.4, -0.06), (-0.4, -0.4, 0.06), (0.4, -0.4, 0.06), (0.4, 0.4, 0.06), (-0.4, 0.4, 0.06)], [], [(0, 1, 2, 3), (4, 7, 6, 5), (0, 4, 5, 1), (2, 6, 7, 3), (0, 3, 7, 4), (1, 5, 6, 2)])
me_movel_bone_shards_4768_4177_z6.materials.append(mat_mat_moveis)
me_movel_bone_shards_4768_4177_z6.update()
me_movel_blood_4770_4177_z6 = bpy.data.meshes.new('Movel_blood_4770_4177_z6')
me_movel_blood_4770_4177_z6.from_pydata([(-0.4, -0.4, -0.06), (0.4, -0.4, -0.06), (0.4, 0.4, -0.06), (-0.4, 0.4, -0.06), (-0.4, -0.4, 0.06), (0.4, -0.4, 0.06), (0.4, 0.4, 0.06), (-0.4, 0.4, 0.06)], [], [(0, 1, 2, 3), (4, 7, 6, 5), (0, 4, 5, 1), (2, 6, 7, 3), (0, 3, 7, 4), (1, 5, 6, 2)])
me_movel_blood_4770_4177_z6.materials.append(mat_mat_moveis)
me_movel_blood_4770_4177_z6.update()
me_movel_skull_4772_4177_z6 = bpy.data.meshes.new('Movel_skull_4772_4177_z6')
me_movel_skull_4772_4177_z6.from_pydata([(-0.4, -0.4, -0.06), (0.4, -0.4, -0.06), (0.4, 0.4, -0.06), (-0.4, 0.4, -0.06), (-0.4, -0.4, 0.06), (0.4, -0.4, 0.06), (0.4, 0.4, 0.06), (-0.4, 0.4, 0.06)], [], [(0, 1, 2, 3), (4, 7, 6, 5), (0, 4, 5, 1), (2, 6, 7, 3), (0, 3, 7, 4), (1, 5, 6, 2)])
me_movel_skull_4772_4177_z6.materials.append(mat_mat_moveis)
me_movel_skull_4772_4177_z6.update()
me_movel_garbage_4769_4179_z0 = bpy.data.meshes.new('Movel_garbage_4769_4179_z0')
me_movel_garbage_4769_4179_z0.from_pydata([(-0.4, -0.4, -0.06), (0.4, -0.4, -0.06), (0.4, 0.4, -0.06), (-0.4, 0.4, -0.06), (-0.4, -0.4, 0.06), (0.4, -0.4, 0.06), (0.4, 0.4, 0.06), (-0.4, 0.4, 0.06)], [], [(0, 1, 2, 3), (4, 7, 6, 5), (0, 4, 5, 1), (2, 6, 7, 3), (0, 3, 7, 4), (1, 5, 6, 2)])
me_movel_garbage_4769_4179_z0.materials.append(mat_mat_moveis)
me_movel_garbage_4769_4179_z0.update()
me_movel_garbage_4769_4179_z0_001 = bpy.data.meshes.new('Movel_garbage_4769_4179_z0.001')
me_movel_garbage_4769_4179_z0_001.from_pydata([(-0.4, -0.4, -0.06), (0.4, -0.4, -0.06), (0.4, 0.4, -0.06), (-0.4, 0.4, -0.06), (-0.4, -0.4, 0.06), (0.4, -0.4, 0.06), (0.4, 0.4, 0.06), (-0.4, 0.4, 0.06)], [], [(0, 1, 2, 3), (4, 7, 6, 5), (0, 4, 5, 1), (2, 6, 7, 3), (0, 3, 7, 4), (1, 5, 6, 2)])
me_movel_garbage_4769_4179_z0_001.materials.append(mat_mat_moveis)
me_movel_garbage_4769_4179_z0_001.update()
me_movel_bone_shards_4772_4179_z6 = bpy.data.meshes.new('Movel_bone_shards_4772_4179_z6')
me_movel_bone_shards_4772_4179_z6.from_pydata([(-0.4, -0.4, -0.06), (0.4, -0.4, -0.06), (0.4, 0.4, -0.06), (-0.4, 0.4, -0.06), (-0.4, -0.4, 0.06), (0.4, -0.4, 0.06), (0.4, 0.4, 0.06), (-0.4, 0.4, 0.06)], [], [(0, 1, 2, 3), (4, 7, 6, 5), (0, 4, 5, 1), (2, 6, 7, 3), (0, 3, 7, 4), (1, 5, 6, 2)])
me_movel_bone_shards_4772_4179_z6.materials.append(mat_mat_moveis)
me_movel_bone_shards_4772_4179_z6.update()
me_movel_blood_4770_4180_z6 = bpy.data.meshes.new('Movel_blood_4770_4180_z6')
me_movel_blood_4770_4180_z6.from_pydata([(-0.4, -0.4, -0.06), (0.4, -0.4, -0.06), (0.4, 0.4, -0.06), (-0.4, 0.4, -0.06), (-0.4, -0.4, 0.06), (0.4, -0.4, 0.06), (0.4, 0.4, 0.06), (-0.4, 0.4, 0.06)], [], [(0, 1, 2, 3), (4, 7, 6, 5), (0, 4, 5, 1), (2, 6, 7, 3), (0, 3, 7, 4), (1, 5, 6, 2)])
me_movel_blood_4770_4180_z6.materials.append(mat_mat_moveis)
me_movel_blood_4770_4180_z6.update()
me_movel_blood_smear_4774_4181_z6 = bpy.data.meshes.new('Movel_blood_smear_4774_4181_z6')
me_movel_blood_smear_4774_4181_z6.from_pydata([(-0.4, -0.4, -0.06), (0.4, -0.4, -0.06), (0.4, 0.4, -0.06), (-0.4, 0.4, -0.06), (-0.4, -0.4, 0.06), (0.4, -0.4, 0.06), (0.4, 0.4, 0.06), (-0.4, 0.4, 0.06)], [], [(0, 1, 2, 3), (4, 7, 6, 5), (0, 4, 5, 1), (2, 6, 7, 3), (0, 3, 7, 4), (1, 5, 6, 2)])
me_movel_blood_smear_4774_4181_z6.materials.append(mat_mat_moveis)
me_movel_blood_smear_4774_4181_z6.update()

# ---- objects
ob_parede_externa_norte_y4168_x4768_4775 = bpy.data.objects.new('Parede_Externa_Norte_Y4168_X4768_4775', None)
ob_bloco_dungeon_wall_4768_4168_z0 = bpy.data.objects.new('Bloco_dungeon_wall_4768_4168_z0', me_bloco_dungeon_wall_4768_4168_z0)
ob_bloco_dungeon_wall_4769_4168_z0 = bpy.data.objects.new('Bloco_dungeon_wall_4769_4168_z0', me_bloco_dungeon_wall_4769_4168_z0)
ob_bloco_dungeon_wall_4770_4168_z0 = bpy.data.objects.new('Bloco_dungeon_wall_4770_4168_z0', me_bloco_dungeon_wall_4770_4168_z0)
ob_bloco_dungeon_wall_4771_4168_z0 = bpy.data.objects.new('Bloco_dungeon_wall_4771_4168_z0', me_bloco_dungeon_wall_4771_4168_z0)
ob_bloco_dungeon_wall_4772_4168_z0 = bpy.data.objects.new('Bloco_dungeon_wall_4772_4168_z0', me_bloco_dungeon_wall_4772_4168_z0)
ob_bloco_dungeon_wall_4773_4168_z0 = bpy.data.objects.new('Bloco_dungeon_wall_4773_4168_z0', me_bloco_dungeon_wall_4773_4168_z0)
ob_bloco_dungeon_wall_4774_4168_z0 = bpy.data.objects.new('Bloco_dungeon_wall_4774_4168_z0', me_bloco_dungeon_wall_4774_4168_z0)
ob_bloco_dungeon_wall_4775_4168_z0 = bpy.data.objects.new('Bloco_dungeon_wall_4775_4168_z0', me_bloco_dungeon_wall_4775_4168_z0)
ob_parede_externa_sul_y4183_x4768_4775 = bpy.data.objects.new('Parede_Externa_Sul_Y4183_X4768_4775', None)
ob_bloco_dungeon_wall_4768_4183_z0 = bpy.data.objects.new('Bloco_dungeon_wall_4768_4183_z0', me_bloco_dungeon_wall_4768_4183_z0)
ob_bloco_dungeon_wall_4769_4183_z0 = bpy.data.objects.new('Bloco_dungeon_wall_4769_4183_z0', me_bloco_dungeon_wall_4769_4183_z0)
ob_bloco_dungeon_wall_4770_4183_z0 = bpy.data.objects.new('Bloco_dungeon_wall_4770_4183_z0', me_bloco_dungeon_wall_4770_4183_z0)
ob_bloco_dungeon_wall_4771_4183_z0 = bpy.data.objects.new('Bloco_dungeon_wall_4771_4183_z0', me_bloco_dungeon_wall_4771_4183_z0)
ob_bloco_dungeon_wall_4772_4183_z0 = bpy.data.objects.new('Bloco_dungeon_wall_4772_4183_z0', me_bloco_dungeon_wall_4772_4183_z0)
ob_bloco_dungeon_wall_4773_4183_z0 = bpy.data.objects.new('Bloco_dungeon_wall_4773_4183_z0', me_bloco_dungeon_wall_4773_4183_z0)
ob_bloco_dungeon_wall_4774_4183_z0 = bpy.data.objects.new('Bloco_dungeon_wall_4774_4183_z0', me_bloco_dungeon_wall_4774_4183_z0)
ob_bloco_dungeon_wall_4775_4183_z0 = bpy.data.objects.new('Bloco_dungeon_wall_4775_4183_z0', me_bloco_dungeon_wall_4775_4183_z0)
ob_parede_externa_leste_x4775_y4169_4182 = bpy.data.objects.new('Parede_Externa_Leste_X4775_Y4169_4182', None)
ob_bloco_dungeon_wall_4775_4169_z0 = bpy.data.objects.new('Bloco_dungeon_wall_4775_4169_z0', me_bloco_dungeon_wall_4775_4169_z0)
ob_bloco_dungeon_wall_4775_4170_z0 = bpy.data.objects.new('Bloco_dungeon_wall_4775_4170_z0', me_bloco_dungeon_wall_4775_4170_z0)
ob_bloco_dungeon_wall_4775_4171_z0 = bpy.data.objects.new('Bloco_dungeon_wall_4775_4171_z0', me_bloco_dungeon_wall_4775_4171_z0)
ob_bloco_dungeon_wall_4775_4172_z0 = bpy.data.objects.new('Bloco_dungeon_wall_4775_4172_z0', me_bloco_dungeon_wall_4775_4172_z0)
ob_bloco_dungeon_wall_4775_4173_z0 = bpy.data.objects.new('Bloco_dungeon_wall_4775_4173_z0', me_bloco_dungeon_wall_4775_4173_z0)
ob_bloco_dungeon_wall_4775_4174_z0 = bpy.data.objects.new('Bloco_dungeon_wall_4775_4174_z0', me_bloco_dungeon_wall_4775_4174_z0)
ob_bloco_dungeon_wall_4775_4175_z0 = bpy.data.objects.new('Bloco_dungeon_wall_4775_4175_z0', me_bloco_dungeon_wall_4775_4175_z0)
ob_bloco_dungeon_wall_4775_4176_z0 = bpy.data.objects.new('Bloco_dungeon_wall_4775_4176_z0', me_bloco_dungeon_wall_4775_4176_z0)
ob_bloco_dungeon_arch_4775_4177_z0 = bpy.data.objects.new('Bloco_dungeon_arch_4775_4177_z0', me_bloco_dungeon_arch_4775_4177_z0)
ob_bloco_dungeon_arch_4775_4178_z0 = bpy.data.objects.new('Bloco_dungeon_arch_4775_4178_z0', me_bloco_dungeon_arch_4775_4178_z0)
ob_bloco_dungeon_arch_4775_4179_z0 = bpy.data.objects.new('Bloco_dungeon_arch_4775_4179_z0', me_bloco_dungeon_arch_4775_4179_z0)
ob_bloco_dungeon_arch_4775_4180_z0 = bpy.data.objects.new('Bloco_dungeon_arch_4775_4180_z0', me_bloco_dungeon_arch_4775_4180_z0)
ob_bloco_dungeon_arch_4775_4181_z0 = bpy.data.objects.new('Bloco_dungeon_arch_4775_4181_z0', me_bloco_dungeon_arch_4775_4181_z0)
ob_bloco_dungeon_arch_4775_4182_z0 = bpy.data.objects.new('Bloco_dungeon_arch_4775_4182_z0', me_bloco_dungeon_arch_4775_4182_z0)
ob_pisos_lajes = bpy.data.objects.new('Pisos_Lajes', None)
ob_piso_cave_floor_4771_4171_z0 = bpy.data.objects.new('Piso_cave_floor_4771_4171_z0', me_piso_cave_floor_4771_4171_z0)
ob_piso_cave_floor_4768_4172_z_8 = bpy.data.objects.new('Piso_cave_floor_4768_4172_z-8', me_piso_cave_floor_4768_4172_z_8)
ob_piso_cave_floor_4769_4172_z_8 = bpy.data.objects.new('Piso_cave_floor_4769_4172_z-8', me_piso_cave_floor_4769_4172_z_8)
ob_piso_cave_floor_4771_4172_z0 = bpy.data.objects.new('Piso_cave_floor_4771_4172_z0', me_piso_cave_floor_4771_4172_z0)
ob_piso_cave_floor_4768_4173_z0 = bpy.data.objects.new('Piso_cave_floor_4768_4173_z0', me_piso_cave_floor_4768_4173_z0)
ob_piso_cave_floor_4770_4173_z0 = bpy.data.objects.new('Piso_cave_floor_4770_4173_z0', me_piso_cave_floor_4770_4173_z0)
ob_piso_cave_floor_4771_4173_z0 = bpy.data.objects.new('Piso_cave_floor_4771_4173_z0', me_piso_cave_floor_4771_4173_z0)
ob_moveis_decoracoes = bpy.data.objects.new('Moveis_Decoracoes', None)
ob_movel_pile_of_garbage_4772_4169_z0 = bpy.data.objects.new('Movel_pile_of_garbage_4772_4169_z0', me_movel_pile_of_garbage_4772_4169_z0)
ob_movel_web_4775_4170_z6 = bpy.data.objects.new('Movel_web_4775_4170_z6', me_movel_web_4775_4170_z6)
ob_movel_legs_4769_4171_z6 = bpy.data.objects.new('Movel_legs_4769_4171_z6', me_movel_legs_4769_4171_z6)
ob_movel_blood_4771_4171_z6 = bpy.data.objects.new('Movel_blood_4771_4171_z6', me_movel_blood_4771_4171_z6)
ob_movel_web_4774_4171_z6 = bpy.data.objects.new('Movel_web_4774_4171_z6', me_movel_web_4774_4171_z6)
ob_movel_garbage_4768_4172_z0 = bpy.data.objects.new('Movel_garbage_4768_4172_z0', me_movel_garbage_4768_4172_z0)
ob_movel_garbage_4771_4172_z0 = bpy.data.objects.new('Movel_garbage_4771_4172_z0', me_movel_garbage_4771_4172_z0)
ob_movel_garbage_4772_4172_z0 = bpy.data.objects.new('Movel_garbage_4772_4172_z0', me_movel_garbage_4772_4172_z0)
ob_movel_web_4773_4172_z6 = bpy.data.objects.new('Movel_web_4773_4172_z6', me_movel_web_4773_4172_z6)
ob_movel_web_4772_4173_z6 = bpy.data.objects.new('Movel_web_4772_4173_z6', me_movel_web_4772_4173_z6)
ob_movel_web_4774_4173_z37 = bpy.data.objects.new('Movel_web_4774_4173_z37', me_movel_web_4774_4173_z37)
ob_movel_cocoon_4774_4173_z37 = bpy.data.objects.new('Movel_cocoon_4774_4173_z37', me_movel_cocoon_4774_4173_z37)
ob_movel_blood_4771_4174_z6 = bpy.data.objects.new('Movel_blood_4771_4174_z6', me_movel_blood_4771_4174_z6)
ob_movel_blood_smear_4771_4174_z6 = bpy.data.objects.new('Movel_blood_smear_4771_4174_z6', me_movel_blood_smear_4771_4174_z6)
ob_movel_pile_of_skulls_4769_4176_z6 = bpy.data.objects.new('Movel_pile_of_skulls_4769_4176_z6', me_movel_pile_of_skulls_4769_4176_z6)
ob_movel_bone_shards_4768_4177_z6 = bpy.data.objects.new('Movel_bone_shards_4768_4177_z6', me_movel_bone_shards_4768_4177_z6)
ob_movel_blood_4770_4177_z6 = bpy.data.objects.new('Movel_blood_4770_4177_z6', me_movel_blood_4770_4177_z6)
ob_movel_skull_4772_4177_z6 = bpy.data.objects.new('Movel_skull_4772_4177_z6', me_movel_skull_4772_4177_z6)
ob_movel_garbage_4769_4179_z0 = bpy.data.objects.new('Movel_garbage_4769_4179_z0', me_movel_garbage_4769_4179_z0)
ob_movel_garbage_4769_4179_z0_001 = bpy.data.objects.new('Movel_garbage_4769_4179_z0.001', me_movel_garbage_4769_4179_z0_001)
ob_movel_bone_shards_4772_4179_z6 = bpy.data.objects.new('Movel_bone_shards_4772_4179_z6', me_movel_bone_shards_4772_4179_z6)
ob_movel_blood_4770_4180_z6 = bpy.data.objects.new('Movel_blood_4770_4180_z6', me_movel_blood_4770_4180_z6)
ob_movel_blood_smear_4774_4181_z6 = bpy.data.objects.new('Movel_blood_smear_4774_4181_z6', me_movel_blood_smear_4774_4181_z6)

# ---- transforms, parenting, visibility, modifiers, constraints
ob_parede_externa_norte_y4168_x4768_4775.location = (0.0, -7.5, 0.0)
ob_parede_externa_norte_y4168_x4768_4775.empty_display_type = 'CUBE'
ob_bloco_dungeon_wall_4768_4168_z0.parent = ob_parede_externa_norte_y4168_x4768_4775
ob_bloco_dungeon_wall_4768_4168_z0.matrix_parent_inverse = Matrix(((1.0, -0.0, 0.0, -0.0), (-0.0, 1.0, -0.0, 7.5), (0.0, -0.0, 1.0, -0.0), (-0.0, 0.0, -0.0, 1.0)))
ob_bloco_dungeon_wall_4768_4168_z0.location = (-3.5, -7.825, 1.32)
ob_bloco_dungeon_wall_4769_4168_z0.parent = ob_parede_externa_norte_y4168_x4768_4775
ob_bloco_dungeon_wall_4769_4168_z0.matrix_parent_inverse = Matrix(((1.0, -0.0, 0.0, -0.0), (-0.0, 1.0, -0.0, 7.5), (0.0, -0.0, 1.0, -0.0), (-0.0, 0.0, -0.0, 1.0)))
ob_bloco_dungeon_wall_4769_4168_z0.location = (-2.5, -7.825, 1.32)
ob_bloco_dungeon_wall_4770_4168_z0.parent = ob_parede_externa_norte_y4168_x4768_4775
ob_bloco_dungeon_wall_4770_4168_z0.matrix_parent_inverse = Matrix(((1.0, -0.0, 0.0, -0.0), (-0.0, 1.0, -0.0, 7.5), (0.0, -0.0, 1.0, -0.0), (-0.0, 0.0, -0.0, 1.0)))
ob_bloco_dungeon_wall_4770_4168_z0.location = (-1.5, -7.825, 1.32)
ob_bloco_dungeon_wall_4771_4168_z0.parent = ob_parede_externa_norte_y4168_x4768_4775
ob_bloco_dungeon_wall_4771_4168_z0.matrix_parent_inverse = Matrix(((1.0, -0.0, 0.0, -0.0), (-0.0, 1.0, -0.0, 7.5), (0.0, -0.0, 1.0, -0.0), (-0.0, 0.0, -0.0, 1.0)))
ob_bloco_dungeon_wall_4771_4168_z0.location = (-0.5, -7.825, 1.32)
ob_bloco_dungeon_wall_4772_4168_z0.parent = ob_parede_externa_norte_y4168_x4768_4775
ob_bloco_dungeon_wall_4772_4168_z0.matrix_parent_inverse = Matrix(((1.0, -0.0, 0.0, -0.0), (-0.0, 1.0, -0.0, 7.5), (0.0, -0.0, 1.0, -0.0), (-0.0, 0.0, -0.0, 1.0)))
ob_bloco_dungeon_wall_4772_4168_z0.location = (0.5, -7.825, 1.32)
ob_bloco_dungeon_wall_4773_4168_z0.parent = ob_parede_externa_norte_y4168_x4768_4775
ob_bloco_dungeon_wall_4773_4168_z0.matrix_parent_inverse = Matrix(((1.0, -0.0, 0.0, -0.0), (-0.0, 1.0, -0.0, 7.5), (0.0, -0.0, 1.0, -0.0), (-0.0, 0.0, -0.0, 1.0)))
ob_bloco_dungeon_wall_4773_4168_z0.location = (1.5, -7.825, 1.32)
ob_bloco_dungeon_wall_4774_4168_z0.parent = ob_parede_externa_norte_y4168_x4768_4775
ob_bloco_dungeon_wall_4774_4168_z0.matrix_parent_inverse = Matrix(((1.0, -0.0, 0.0, -0.0), (-0.0, 1.0, -0.0, 7.5), (0.0, -0.0, 1.0, -0.0), (-0.0, 0.0, -0.0, 1.0)))
ob_bloco_dungeon_wall_4774_4168_z0.location = (2.5, -7.825, 1.32)
ob_bloco_dungeon_wall_4775_4168_z0.parent = ob_parede_externa_norte_y4168_x4768_4775
ob_bloco_dungeon_wall_4775_4168_z0.matrix_parent_inverse = Matrix(((1.0, -0.0, 0.0, -0.0), (-0.0, 1.0, -0.0, 7.5), (0.0, -0.0, 1.0, -0.0), (-0.0, 0.0, -0.0, 1.0)))
ob_bloco_dungeon_wall_4775_4168_z0.location = (3.5, -7.825, 1.32)
ob_parede_externa_sul_y4183_x4768_4775.location = (0.0, 7.5, 0.0)
ob_parede_externa_sul_y4183_x4768_4775.empty_display_type = 'CUBE'
ob_bloco_dungeon_wall_4768_4183_z0.parent = ob_parede_externa_sul_y4183_x4768_4775
ob_bloco_dungeon_wall_4768_4183_z0.matrix_parent_inverse = Matrix(((1.0, -0.0, 0.0, -0.0), (-0.0, 1.0, -0.0, -7.5), (0.0, -0.0, 1.0, -0.0), (-0.0, 0.0, -0.0, 1.0)))
ob_bloco_dungeon_wall_4768_4183_z0.location = (-3.5, 7.175, 1.32)
ob_bloco_dungeon_wall_4769_4183_z0.parent = ob_parede_externa_sul_y4183_x4768_4775
ob_bloco_dungeon_wall_4769_4183_z0.matrix_parent_inverse = Matrix(((1.0, -0.0, 0.0, -0.0), (-0.0, 1.0, -0.0, -7.5), (0.0, -0.0, 1.0, -0.0), (-0.0, 0.0, -0.0, 1.0)))
ob_bloco_dungeon_wall_4769_4183_z0.location = (-2.5, 7.175, 1.32)
ob_bloco_dungeon_wall_4770_4183_z0.parent = ob_parede_externa_sul_y4183_x4768_4775
ob_bloco_dungeon_wall_4770_4183_z0.matrix_parent_inverse = Matrix(((1.0, -0.0, 0.0, -0.0), (-0.0, 1.0, -0.0, -7.5), (0.0, -0.0, 1.0, -0.0), (-0.0, 0.0, -0.0, 1.0)))
ob_bloco_dungeon_wall_4770_4183_z0.location = (-1.5, 7.175, 1.32)
ob_bloco_dungeon_wall_4771_4183_z0.parent = ob_parede_externa_sul_y4183_x4768_4775
ob_bloco_dungeon_wall_4771_4183_z0.matrix_parent_inverse = Matrix(((1.0, -0.0, 0.0, -0.0), (-0.0, 1.0, -0.0, -7.5), (0.0, -0.0, 1.0, -0.0), (-0.0, 0.0, -0.0, 1.0)))
ob_bloco_dungeon_wall_4771_4183_z0.location = (-0.5, 7.175, 1.32)
ob_bloco_dungeon_wall_4772_4183_z0.parent = ob_parede_externa_sul_y4183_x4768_4775
ob_bloco_dungeon_wall_4772_4183_z0.matrix_parent_inverse = Matrix(((1.0, -0.0, 0.0, -0.0), (-0.0, 1.0, -0.0, -7.5), (0.0, -0.0, 1.0, -0.0), (-0.0, 0.0, -0.0, 1.0)))
ob_bloco_dungeon_wall_4772_4183_z0.location = (0.5, 7.175, 1.32)
ob_bloco_dungeon_wall_4773_4183_z0.parent = ob_parede_externa_sul_y4183_x4768_4775
ob_bloco_dungeon_wall_4773_4183_z0.matrix_parent_inverse = Matrix(((1.0, -0.0, 0.0, -0.0), (-0.0, 1.0, -0.0, -7.5), (0.0, -0.0, 1.0, -0.0), (-0.0, 0.0, -0.0, 1.0)))
ob_bloco_dungeon_wall_4773_4183_z0.location = (1.5, 7.175, 1.32)
ob_bloco_dungeon_wall_4774_4183_z0.parent = ob_parede_externa_sul_y4183_x4768_4775
ob_bloco_dungeon_wall_4774_4183_z0.matrix_parent_inverse = Matrix(((1.0, -0.0, 0.0, -0.0), (-0.0, 1.0, -0.0, -7.5), (0.0, -0.0, 1.0, -0.0), (-0.0, 0.0, -0.0, 1.0)))
ob_bloco_dungeon_wall_4774_4183_z0.location = (2.5, 7.175, 1.32)
ob_bloco_dungeon_wall_4775_4183_z0.parent = ob_parede_externa_sul_y4183_x4768_4775
ob_bloco_dungeon_wall_4775_4183_z0.matrix_parent_inverse = Matrix(((1.0, -0.0, 0.0, -0.0), (-0.0, 1.0, -0.0, -7.5), (0.0, -0.0, 1.0, -0.0), (-0.0, 0.0, -0.0, 1.0)))
ob_bloco_dungeon_wall_4775_4183_z0.location = (3.5, 7.175, 1.32)
ob_parede_externa_leste_x4775_y4169_4182.location = (3.5, 0.0, 0.0)
ob_parede_externa_leste_x4775_y4169_4182.empty_display_type = 'CUBE'
ob_bloco_dungeon_wall_4775_4169_z0.parent = ob_parede_externa_leste_x4775_y4169_4182
ob_bloco_dungeon_wall_4775_4169_z0.matrix_parent_inverse = Matrix(((1.0, -0.0, 0.0, -3.5), (-0.0, 1.0, -0.0, 0.0), (0.0, -0.0, 1.0, -0.0), (-0.0, 0.0, -0.0, 1.0)))
ob_bloco_dungeon_wall_4775_4169_z0.location = (3.175, -6.5, 1.32)
ob_bloco_dungeon_wall_4775_4170_z0.parent = ob_parede_externa_leste_x4775_y4169_4182
ob_bloco_dungeon_wall_4775_4170_z0.matrix_parent_inverse = Matrix(((1.0, -0.0, 0.0, -3.5), (-0.0, 1.0, -0.0, 0.0), (0.0, -0.0, 1.0, -0.0), (-0.0, 0.0, -0.0, 1.0)))
ob_bloco_dungeon_wall_4775_4170_z0.location = (3.175, -5.5, 1.32)
ob_bloco_dungeon_wall_4775_4171_z0.parent = ob_parede_externa_leste_x4775_y4169_4182
ob_bloco_dungeon_wall_4775_4171_z0.matrix_parent_inverse = Matrix(((1.0, -0.0, 0.0, -3.5), (-0.0, 1.0, -0.0, 0.0), (0.0, -0.0, 1.0, -0.0), (-0.0, 0.0, -0.0, 1.0)))
ob_bloco_dungeon_wall_4775_4171_z0.location = (3.175, -4.5, 1.32)
ob_bloco_dungeon_wall_4775_4172_z0.parent = ob_parede_externa_leste_x4775_y4169_4182
ob_bloco_dungeon_wall_4775_4172_z0.matrix_parent_inverse = Matrix(((1.0, -0.0, 0.0, -3.5), (-0.0, 1.0, -0.0, 0.0), (0.0, -0.0, 1.0, -0.0), (-0.0, 0.0, -0.0, 1.0)))
ob_bloco_dungeon_wall_4775_4172_z0.location = (3.175, -3.5, 1.32)
ob_bloco_dungeon_wall_4775_4173_z0.parent = ob_parede_externa_leste_x4775_y4169_4182
ob_bloco_dungeon_wall_4775_4173_z0.matrix_parent_inverse = Matrix(((1.0, -0.0, 0.0, -3.5), (-0.0, 1.0, -0.0, 0.0), (0.0, -0.0, 1.0, -0.0), (-0.0, 0.0, -0.0, 1.0)))
ob_bloco_dungeon_wall_4775_4173_z0.location = (3.175, -2.5, 1.32)
ob_bloco_dungeon_wall_4775_4174_z0.parent = ob_parede_externa_leste_x4775_y4169_4182
ob_bloco_dungeon_wall_4775_4174_z0.matrix_parent_inverse = Matrix(((1.0, -0.0, 0.0, -3.5), (-0.0, 1.0, -0.0, 0.0), (0.0, -0.0, 1.0, -0.0), (-0.0, 0.0, -0.0, 1.0)))
ob_bloco_dungeon_wall_4775_4174_z0.location = (3.175, -1.5, 1.32)
ob_bloco_dungeon_wall_4775_4175_z0.parent = ob_parede_externa_leste_x4775_y4169_4182
ob_bloco_dungeon_wall_4775_4175_z0.matrix_parent_inverse = Matrix(((1.0, -0.0, 0.0, -3.5), (-0.0, 1.0, -0.0, 0.0), (0.0, -0.0, 1.0, -0.0), (-0.0, 0.0, -0.0, 1.0)))
ob_bloco_dungeon_wall_4775_4175_z0.location = (3.175, -0.5, 1.32)
ob_bloco_dungeon_wall_4775_4176_z0.parent = ob_parede_externa_leste_x4775_y4169_4182
ob_bloco_dungeon_wall_4775_4176_z0.matrix_parent_inverse = Matrix(((1.0, -0.0, 0.0, -3.5), (-0.0, 1.0, -0.0, 0.0), (0.0, -0.0, 1.0, -0.0), (-0.0, 0.0, -0.0, 1.0)))
ob_bloco_dungeon_wall_4775_4176_z0.location = (3.175, 0.5, 1.32)
ob_bloco_dungeon_arch_4775_4177_z0.parent = ob_parede_externa_leste_x4775_y4169_4182
ob_bloco_dungeon_arch_4775_4177_z0.matrix_parent_inverse = Matrix(((1.0, -0.0, 0.0, -3.5), (-0.0, 1.0, -0.0, 0.0), (0.0, -0.0, 1.0, -0.0), (-0.0, 0.0, -0.0, 1.0)))
ob_bloco_dungeon_arch_4775_4177_z0.location = (3.175, 1.5, 1.32)
ob_bloco_dungeon_arch_4775_4178_z0.parent = ob_parede_externa_leste_x4775_y4169_4182
ob_bloco_dungeon_arch_4775_4178_z0.matrix_parent_inverse = Matrix(((1.0, -0.0, 0.0, -3.5), (-0.0, 1.0, -0.0, 0.0), (0.0, -0.0, 1.0, -0.0), (-0.0, 0.0, -0.0, 1.0)))
ob_bloco_dungeon_arch_4775_4178_z0.location = (3.175, 2.5, 1.32)
ob_bloco_dungeon_arch_4775_4179_z0.parent = ob_parede_externa_leste_x4775_y4169_4182
ob_bloco_dungeon_arch_4775_4179_z0.matrix_parent_inverse = Matrix(((1.0, -0.0, 0.0, -3.5), (-0.0, 1.0, -0.0, 0.0), (0.0, -0.0, 1.0, -0.0), (-0.0, 0.0, -0.0, 1.0)))
ob_bloco_dungeon_arch_4775_4179_z0.location = (3.175, 3.5, 1.32)
ob_bloco_dungeon_arch_4775_4180_z0.parent = ob_parede_externa_leste_x4775_y4169_4182
ob_bloco_dungeon_arch_4775_4180_z0.matrix_parent_inverse = Matrix(((1.0, -0.0, 0.0, -3.5), (-0.0, 1.0, -0.0, 0.0), (0.0, -0.0, 1.0, -0.0), (-0.0, 0.0, -0.0, 1.0)))
ob_bloco_dungeon_arch_4775_4180_z0.location = (3.175, 4.5, 1.32)
ob_bloco_dungeon_arch_4775_4181_z0.parent = ob_parede_externa_leste_x4775_y4169_4182
ob_bloco_dungeon_arch_4775_4181_z0.matrix_parent_inverse = Matrix(((1.0, -0.0, 0.0, -3.5), (-0.0, 1.0, -0.0, 0.0), (0.0, -0.0, 1.0, -0.0), (-0.0, 0.0, -0.0, 1.0)))
ob_bloco_dungeon_arch_4775_4181_z0.location = (3.175, 5.5, 1.32)
ob_bloco_dungeon_arch_4775_4182_z0.parent = ob_parede_externa_leste_x4775_y4169_4182
ob_bloco_dungeon_arch_4775_4182_z0.matrix_parent_inverse = Matrix(((1.0, -0.0, 0.0, -3.5), (-0.0, 1.0, -0.0, 0.0), (0.0, -0.0, 1.0, -0.0), (-0.0, 0.0, -0.0, 1.0)))
ob_bloco_dungeon_arch_4775_4182_z0.location = (3.175, 6.5, 1.32)
ob_pisos_lajes.location = (0.0, 0.0, 0.0)
ob_pisos_lajes.empty_display_type = 'CUBE'
ob_piso_cave_floor_4771_4171_z0.parent = ob_pisos_lajes
ob_piso_cave_floor_4771_4171_z0.location = (-0.5, -4.5, -0.05)
ob_piso_cave_floor_4768_4172_z_8.parent = ob_pisos_lajes
ob_piso_cave_floor_4768_4172_z_8.location = (-3.5, -3.5, -1.01)
ob_piso_cave_floor_4769_4172_z_8.parent = ob_pisos_lajes
ob_piso_cave_floor_4769_4172_z_8.location = (-2.5, -3.5, -1.01)
ob_piso_cave_floor_4771_4172_z0.parent = ob_pisos_lajes
ob_piso_cave_floor_4771_4172_z0.location = (-0.5, -3.5, -0.05)
ob_piso_cave_floor_4768_4173_z0.parent = ob_pisos_lajes
ob_piso_cave_floor_4768_4173_z0.location = (-3.5, -2.5, -0.05)
ob_piso_cave_floor_4770_4173_z0.parent = ob_pisos_lajes
ob_piso_cave_floor_4770_4173_z0.location = (-1.5, -2.5, -0.05)
ob_piso_cave_floor_4771_4173_z0.parent = ob_pisos_lajes
ob_piso_cave_floor_4771_4173_z0.location = (-0.5, -2.5, -0.05)
ob_moveis_decoracoes.location = (0.0, 0.0, 0.0)
ob_moveis_decoracoes.empty_display_type = 'CUBE'
ob_movel_pile_of_garbage_4772_4169_z0.parent = ob_moveis_decoracoes
ob_movel_pile_of_garbage_4772_4169_z0.location = (0.5, -6.5, 0.06)
ob_movel_web_4775_4170_z6.parent = ob_moveis_decoracoes
ob_movel_web_4775_4170_z6.location = (3.5, -5.5, 0.78)
ob_movel_legs_4769_4171_z6.parent = ob_moveis_decoracoes
ob_movel_legs_4769_4171_z6.location = (-2.5, -4.5, 0.78)
ob_movel_blood_4771_4171_z6.parent = ob_moveis_decoracoes
ob_movel_blood_4771_4171_z6.location = (-0.5, -4.5, 0.78)
ob_movel_web_4774_4171_z6.parent = ob_moveis_decoracoes
ob_movel_web_4774_4171_z6.location = (2.5, -4.5, 0.78)
ob_movel_garbage_4768_4172_z0.parent = ob_moveis_decoracoes
ob_movel_garbage_4768_4172_z0.location = (-3.5, -3.5, 0.06)
ob_movel_garbage_4771_4172_z0.parent = ob_moveis_decoracoes
ob_movel_garbage_4771_4172_z0.location = (-0.5, -3.5, 0.06)
ob_movel_garbage_4772_4172_z0.parent = ob_moveis_decoracoes
ob_movel_garbage_4772_4172_z0.location = (0.5, -3.5, 0.06)
ob_movel_web_4773_4172_z6.parent = ob_moveis_decoracoes
ob_movel_web_4773_4172_z6.location = (1.5, -3.5, 0.78)
ob_movel_web_4772_4173_z6.parent = ob_moveis_decoracoes
ob_movel_web_4772_4173_z6.location = (0.5, -2.5, 0.78)
ob_movel_web_4774_4173_z37.parent = ob_moveis_decoracoes
ob_movel_web_4774_4173_z37.location = (2.5, -2.5, 4.8)
ob_movel_cocoon_4774_4173_z37.parent = ob_moveis_decoracoes
ob_movel_cocoon_4774_4173_z37.location = (2.5, -2.5, 4.8)
ob_movel_blood_4771_4174_z6.parent = ob_moveis_decoracoes
ob_movel_blood_4771_4174_z6.location = (-0.5, -1.5, 0.78)
ob_movel_blood_smear_4771_4174_z6.parent = ob_moveis_decoracoes
ob_movel_blood_smear_4771_4174_z6.location = (-0.5, -1.5, 0.78)
ob_movel_pile_of_skulls_4769_4176_z6.parent = ob_moveis_decoracoes
ob_movel_pile_of_skulls_4769_4176_z6.location = (-2.5, 0.5, 0.78)
ob_movel_bone_shards_4768_4177_z6.parent = ob_moveis_decoracoes
ob_movel_bone_shards_4768_4177_z6.location = (-3.5, 1.5, 0.78)
ob_movel_blood_4770_4177_z6.parent = ob_moveis_decoracoes
ob_movel_blood_4770_4177_z6.location = (-1.5, 1.5, 0.78)
ob_movel_skull_4772_4177_z6.parent = ob_moveis_decoracoes
ob_movel_skull_4772_4177_z6.location = (0.5, 1.5, 0.78)
ob_movel_garbage_4769_4179_z0.parent = ob_moveis_decoracoes
ob_movel_garbage_4769_4179_z0.location = (-2.5, 3.5, 0.06)
ob_movel_garbage_4769_4179_z0_001.parent = ob_moveis_decoracoes
ob_movel_garbage_4769_4179_z0_001.location = (-2.5, 3.5, 0.06)
ob_movel_bone_shards_4772_4179_z6.parent = ob_moveis_decoracoes
ob_movel_bone_shards_4772_4179_z6.location = (0.5, 3.5, 0.78)
ob_movel_blood_4770_4180_z6.parent = ob_moveis_decoracoes
ob_movel_blood_4770_4180_z6.location = (-1.5, 4.5, 0.78)
ob_movel_blood_smear_4774_4181_z6.parent = ob_moveis_decoracoes
ob_movel_blood_smear_4774_4181_z6.location = (2.5, 5.5, 0.78)

# ---- collection membership
col_01_paredes_externas.objects.link(ob_parede_externa_norte_y4168_x4768_4775)
col_01_paredes_externas.objects.link(ob_bloco_dungeon_wall_4768_4168_z0)
col_01_paredes_externas.objects.link(ob_bloco_dungeon_wall_4769_4168_z0)
col_01_paredes_externas.objects.link(ob_bloco_dungeon_wall_4770_4168_z0)
col_01_paredes_externas.objects.link(ob_bloco_dungeon_wall_4771_4168_z0)
col_01_paredes_externas.objects.link(ob_bloco_dungeon_wall_4772_4168_z0)
col_01_paredes_externas.objects.link(ob_bloco_dungeon_wall_4773_4168_z0)
col_01_paredes_externas.objects.link(ob_bloco_dungeon_wall_4774_4168_z0)
col_01_paredes_externas.objects.link(ob_bloco_dungeon_wall_4775_4168_z0)
col_01_paredes_externas.objects.link(ob_parede_externa_sul_y4183_x4768_4775)
col_01_paredes_externas.objects.link(ob_bloco_dungeon_wall_4768_4183_z0)
col_01_paredes_externas.objects.link(ob_bloco_dungeon_wall_4769_4183_z0)
col_01_paredes_externas.objects.link(ob_bloco_dungeon_wall_4770_4183_z0)
col_01_paredes_externas.objects.link(ob_bloco_dungeon_wall_4771_4183_z0)
col_01_paredes_externas.objects.link(ob_bloco_dungeon_wall_4772_4183_z0)
col_01_paredes_externas.objects.link(ob_bloco_dungeon_wall_4773_4183_z0)
col_01_paredes_externas.objects.link(ob_bloco_dungeon_wall_4774_4183_z0)
col_01_paredes_externas.objects.link(ob_bloco_dungeon_wall_4775_4183_z0)
col_01_paredes_externas.objects.link(ob_parede_externa_leste_x4775_y4169_4182)
col_01_paredes_externas.objects.link(ob_bloco_dungeon_wall_4775_4169_z0)
col_01_paredes_externas.objects.link(ob_bloco_dungeon_wall_4775_4170_z0)
col_01_paredes_externas.objects.link(ob_bloco_dungeon_wall_4775_4171_z0)
col_01_paredes_externas.objects.link(ob_bloco_dungeon_wall_4775_4172_z0)
col_01_paredes_externas.objects.link(ob_bloco_dungeon_wall_4775_4173_z0)
col_01_paredes_externas.objects.link(ob_bloco_dungeon_wall_4775_4174_z0)
col_01_paredes_externas.objects.link(ob_bloco_dungeon_wall_4775_4175_z0)
col_01_paredes_externas.objects.link(ob_bloco_dungeon_wall_4775_4176_z0)
col_01_paredes_externas.objects.link(ob_bloco_dungeon_arch_4775_4177_z0)
col_01_paredes_externas.objects.link(ob_bloco_dungeon_arch_4775_4178_z0)
col_01_paredes_externas.objects.link(ob_bloco_dungeon_arch_4775_4179_z0)
col_01_paredes_externas.objects.link(ob_bloco_dungeon_arch_4775_4180_z0)
col_01_paredes_externas.objects.link(ob_bloco_dungeon_arch_4775_4181_z0)
col_01_paredes_externas.objects.link(ob_bloco_dungeon_arch_4775_4182_z0)
col_03_pisos_escadas.objects.link(ob_pisos_lajes)
col_03_pisos_escadas.objects.link(ob_piso_cave_floor_4771_4171_z0)
col_03_pisos_escadas.objects.link(ob_piso_cave_floor_4768_4172_z_8)
col_03_pisos_escadas.objects.link(ob_piso_cave_floor_4769_4172_z_8)
col_03_pisos_escadas.objects.link(ob_piso_cave_floor_4771_4172_z0)
col_03_pisos_escadas.objects.link(ob_piso_cave_floor_4768_4173_z0)
col_03_pisos_escadas.objects.link(ob_piso_cave_floor_4770_4173_z0)
col_03_pisos_escadas.objects.link(ob_piso_cave_floor_4771_4173_z0)
col_04_moveis_decoracoes.objects.link(ob_moveis_decoracoes)
col_04_moveis_decoracoes.objects.link(ob_movel_pile_of_garbage_4772_4169_z0)
col_04_moveis_decoracoes.objects.link(ob_movel_web_4775_4170_z6)
col_04_moveis_decoracoes.objects.link(ob_movel_legs_4769_4171_z6)
col_04_moveis_decoracoes.objects.link(ob_movel_blood_4771_4171_z6)
col_04_moveis_decoracoes.objects.link(ob_movel_web_4774_4171_z6)
col_04_moveis_decoracoes.objects.link(ob_movel_garbage_4768_4172_z0)
col_04_moveis_decoracoes.objects.link(ob_movel_garbage_4771_4172_z0)
col_04_moveis_decoracoes.objects.link(ob_movel_garbage_4772_4172_z0)
col_04_moveis_decoracoes.objects.link(ob_movel_web_4773_4172_z6)
col_04_moveis_decoracoes.objects.link(ob_movel_web_4772_4173_z6)
col_04_moveis_decoracoes.objects.link(ob_movel_web_4774_4173_z37)
col_04_moveis_decoracoes.objects.link(ob_movel_cocoon_4774_4173_z37)
col_04_moveis_decoracoes.objects.link(ob_movel_blood_4771_4174_z6)
col_04_moveis_decoracoes.objects.link(ob_movel_blood_smear_4771_4174_z6)
col_04_moveis_decoracoes.objects.link(ob_movel_pile_of_skulls_4769_4176_z6)
col_04_moveis_decoracoes.objects.link(ob_movel_bone_shards_4768_4177_z6)
col_04_moveis_decoracoes.objects.link(ob_movel_blood_4770_4177_z6)
col_04_moveis_decoracoes.objects.link(ob_movel_skull_4772_4177_z6)
col_04_moveis_decoracoes.objects.link(ob_movel_garbage_4769_4179_z0)
col_04_moveis_decoracoes.objects.link(ob_movel_garbage_4769_4179_z0_001)
col_04_moveis_decoracoes.objects.link(ob_movel_bone_shards_4772_4179_z6)
col_04_moveis_decoracoes.objects.link(ob_movel_blood_4770_4180_z6)
col_04_moveis_decoracoes.objects.link(ob_movel_blood_smear_4774_4181_z6)

# ---- scene / render settings (as saved in the file)
scene.frame_start = 1; scene.frame_end = 250; scene.frame_set(1)
scene.render.engine = 'BLENDER_EEVEE_NEXT'
scene.render.bake_bias = 0.0
scene.render.bake_samples = 0
scene.cycles.sampling_pattern = 'TABULATED_SOBOL'
scene.eevee.use_volume_custom_range = False
bpy.context.view_layer.update()

# ---- added for rendering (the .blend has no active camera and no usable light): camera, sun + grey world if the file has none
cam_auto = bpy.data.cameras.new('AutoCamera')
cam_auto.lens = 50.0
cam_auto.sensor_width = 36.0
cam_auto.clip_end = 1000.0
ob_auto_camera = bpy.data.objects.new('AutoCamera', cam_auto)
scene.collection.objects.link(ob_auto_camera)
ob_auto_camera.location = (17.0179, -20.7464, 15.6643)
ob_auto_camera.rotation_euler = (1.09748, -7.21219e-08, 0.694738)
scene.camera = ob_auto_camera
light_auto_sun = bpy.data.lights.new('AutoSun', 'SUN')
light_auto_sun.energy = 3.0
light_auto_sun.angle = 0.0523599
ob_auto_sun = bpy.data.objects.new('AutoSun', light_auto_sun)
scene.collection.objects.link(ob_auto_sun)
ob_auto_sun.rotation_euler = (0.872665, 0.174533, 0.523599)
if scene.world is None:
    world_auto = bpy.data.worlds.new('AutoWorld')
    world_auto.color = (0.3, 0.3, 0.3)
    scene.world = world_auto
bpy.context.view_layer.update()
